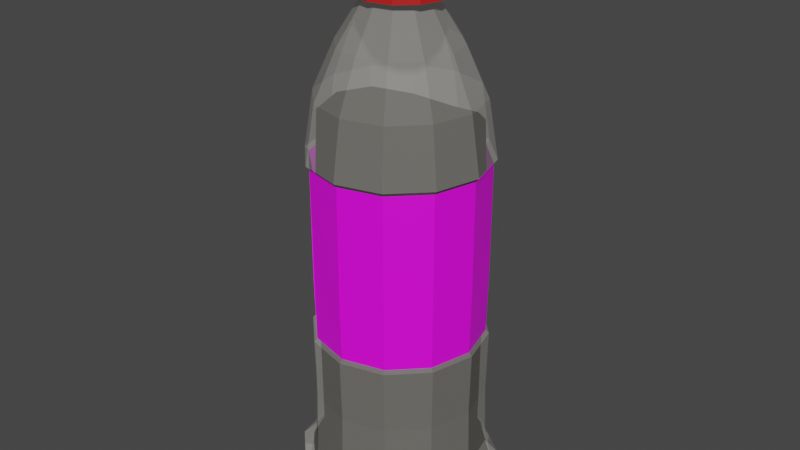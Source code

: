 # Source: garrafa.blend  (saved by Blender 2.92.15; exported with 4.5.12 LTS)
import bpy
from mathutils import Matrix  # noqa: F401  (used for matrix-valued properties, if any)

bpy.ops.wm.read_factory_settings(use_empty=True)
scene = bpy.context.scene
scene.name = 'Scene'

# ---- collections
col_collection = bpy.data.collections.new('Collection'); scene.collection.children.link(col_collection)

# ---- images (referenced by path relative to the original .blend; pixels are not part of the script)
import os
ASSET_DIR = os.environ.get("B2B_ASSET_DIR", "")  # directory of the original .blend (textures are referenced by path, not embedded)
HERE = os.path.dirname(os.path.abspath(__file__))  # packed textures are extracted next to this script under _unpacked/

def load_image(name, relpath, width, height, colorspace="sRGB"):
    """Load a texture the original file referenced (path relative to the .blend, or extracted next to this script)."""
    p = next((c for c in (os.path.join(HERE, relpath), os.path.join(ASSET_DIR, relpath)) if relpath and os.path.exists(c)), "")
    if p:
        img = bpy.data.images.load(p, check_existing=True)
        img.name = name
    else:  # same state as the original file: an image datablock whose file is absent (Cycles renders it pink)
        img = bpy.data.images.new(name, width, height)
        img.source = "FILE"
        img.filepath = "//" + (relpath or name)
    img.colorspace_settings.name = colorspace
    return img
img_rotulopadrao_png = load_image('RotuloPadrao.png', 'RotuloPadrao.png', 1024, 1024, 'sRGB')

# ---- materials (node trees are filled in below, after node groups)
mat_vidro = bpy.data.materials.new('vidro')
mat_vidro.surface_render_method = 'BLENDED'
mat_vidro.blend_method = 'BLEND'
mat_coquinha = bpy.data.materials.new('coquinha')
mat_coquinha.use_transparent_shadow = False
mat_tampa1 = bpy.data.materials.new('tampa1')
mat_tampa1.use_transparent_shadow = False
mat_rotulo1 = bpy.data.materials.new('rotulo1')
mat_rotulo1.use_transparent_shadow = False

# ---- material node trees
mat_vidro.use_nodes = True; mat_vidro.node_tree.nodes.clear()
_N = mat_vidro.node_tree.nodes; _L = mat_vidro.node_tree.links
n0 = _N.new('ShaderNodeBsdfPrincipled'); n0.name = 'Principled BSDF'; n0.location = (76, 457)
n0.distribution = 'GGX'
n0.subsurface_method = 'BURLEY'
n0.inputs[0].default_value = (1.0, 0.9691, 0.8798, 1.0)
n0.inputs[2].default_value = 0.4818
n0.inputs[3].default_value = 1.45
n0.inputs[13].default_value = 0.5409
n0.inputs[27].default_value = (0.0, 0.0, 0.0, 1.0)
n0.inputs[28].default_value = 1.0
n1 = _N.new('ShaderNodeOutputMaterial'); n1.name = 'Material Output'; n1.location = (616, 464)
n2 = _N.new('ShaderNodeBsdfTransparent'); n2.name = 'BSDF - Transparente'; n2.location = (176, 562)
n2.inputs[0].default_value = (0.9806, 0.9806, 0.9806, 1.0)
n3 = _N.new('ShaderNodeMixShader'); n3.name = 'Mistura de sombreador'; n3.location = (396, 536)
n3.inputs[0].default_value = 0.8485
_L.new(n0.outputs[0], n3.inputs[1])
_L.new(n3.outputs[0], n1.inputs[0])
_L.new(n2.outputs[0], n3.inputs[2])
n1.is_active_output = True
mat_coquinha.use_nodes = True; mat_coquinha.node_tree.nodes.clear()
_N = mat_coquinha.node_tree.nodes; _L = mat_coquinha.node_tree.links
n0 = _N.new('ShaderNodeOutputMaterial'); n0.name = 'Material Output'; n0.location = (315, 600)
n1 = _N.new('ShaderNodeBsdfPrincipled'); n1.name = 'Principled BSDF'; n1.location = (25, 600)
n1.distribution = 'GGX'
n1.subsurface_method = 'BURLEY'
n1.inputs[0].default_value = (0.0, 0.0, 0.0, 1.0)
n1.inputs[2].default_value = 0.3818
n1.inputs[3].default_value = 1.45
n1.inputs[13].default_value = 0.0
n1.inputs[27].default_value = (0.0, 0.0, 0.0, 1.0)
n1.inputs[28].default_value = 1.0
_L.new(n1.outputs[0], n0.inputs[0])
n0.is_active_output = True
mat_tampa1.use_nodes = True; mat_tampa1.node_tree.nodes.clear()
_N = mat_tampa1.node_tree.nodes; _L = mat_tampa1.node_tree.links
n0 = _N.new('ShaderNodeBsdfPrincipled'); n0.name = 'Principled BSDF'; n0.location = (76, 511)
n0.distribution = 'GGX'
n0.subsurface_method = 'BURLEY'
n0.inputs[0].default_value = (0.5395, 0.01209, 0.01088, 1.0)
n0.inputs[3].default_value = 1.45
n0.inputs[27].default_value = (0.0, 0.0, 0.0, 1.0)
n0.inputs[28].default_value = 1.0
n1 = _N.new('ShaderNodeOutputMaterial'); n1.name = 'Material Output'; n1.location = (366, 511)
_L.new(n0.outputs[0], n1.inputs[0])
n1.is_active_output = True
mat_rotulo1.use_nodes = True; mat_rotulo1.node_tree.nodes.clear()
_N = mat_rotulo1.node_tree.nodes; _L = mat_rotulo1.node_tree.links
n0 = _N.new('ShaderNodeBsdfPrincipled'); n0.name = 'Principled BSDF'; n0.location = (78, 534)
n0.distribution = 'GGX'
n0.subsurface_method = 'BURLEY'
n0.inputs[3].default_value = 1.45
n0.inputs[27].default_value = (0.0, 0.0, 0.0, 1.0)
n0.inputs[28].default_value = 1.0
n1 = _N.new('ShaderNodeOutputMaterial'); n1.name = 'Material Output'; n1.location = (436, 488)
n2 = _N.new('ShaderNodeTexImage'); n2.name = 'Textura de imagem'; n2.location = (-269, 448)
n2.image = img_rotulopadrao_png
_L.new(n0.outputs[0], n1.inputs[0])
_L.new(n2.outputs[0], n0.inputs[0])
n1.is_active_output = True

# ---- world
world_world = bpy.data.worlds.new('World'); scene.world = world_world
world_world.use_nodes = True; world_world.node_tree.nodes.clear()
_N = world_world.node_tree.nodes; _L = world_world.node_tree.links
n0 = _N.new('ShaderNodeOutputWorld'); n0.name = 'World Output'; n0.location = (300, 300)
n1 = _N.new('ShaderNodeBackground'); n1.name = 'Background'; n1.location = (10, 300)
n1.inputs[0].default_value = (0.05088, 0.05088, 0.05088, 1.0)
_L.new(n1.outputs[0], n0.inputs[0])
n0.is_active_output = True
world_world.color = (0.05088, 0.05088, 0.05088)
world_world.use_sun_shadow = False
world_world.sun_shadow_jitter_overblur = 0.0

# ---- meshes
me_cilindro = bpy.data.meshes.new('Cilindro')
me_cilindro.from_pydata([(1.367e-09, 1.913e-08, 1.863), (9.943e-09, -1.589e-08, 2.255), (1.367e-09, 1.149, 1.863), (0.5687, 0.9851, 1.67), (0.9951, 0.5745, 1.863), (1.137, -3.248e-08, 1.67), (0.9951, -0.5745, 1.863), (0.5687, -0.9851, 1.67), (1.749e-07, -1.149, 1.863), (-0.5687, -0.9851, 1.67), (-0.9951, -0.5745, 1.863), (-1.137, -5.116e-07, 1.67), (-0.9951, 0.5745, 1.863), (-0.5687, 0.9851, 1.67), (4.875e-10, 0.9691, 2.929), (0.0, 1.0, 5.723), (-1.596e-09, 0.8953, 6.367), (-1.527e-09, 0.3513, 7.391), (0.1757, 0.3043, 7.391), (0.4476, 0.7753, 6.367), (0.4809, 0.833, 5.679), (0.4845, 0.8392, 2.929), (0.3043, 0.1757, 7.391), (0.7753, 0.4476, 6.367), (0.833, 0.4809, 5.679), (0.8392, 0.4845, 2.929), (0.3513, -9.981e-08, 7.391), (0.8953, -5.398e-08, 6.367), (0.9618, -4.748e-08, 5.679), (0.9691, -4.825e-08, 2.929), (0.3043, -0.1757, 7.391), (0.7753, -0.4476, 6.367), (0.833, -0.4809, 5.679), (0.8392, -0.4845, 2.929), (0.1757, -0.3043, 7.391), (0.4476, -0.7753, 6.367), (0.4809, -0.833, 5.679), (0.4845, -0.8392, 2.929), (5.152e-08, -0.3513, 7.391), (1.336e-07, -0.8953, 6.367), (1.445e-07, -0.9618, 5.679), (1.468e-07, -0.9691, 2.929), (-0.1757, -0.3043, 7.391), (-0.4476, -0.7753, 6.367), (-0.4809, -0.833, 5.679), (-0.4845, -0.8392, 2.929), (-0.3043, -0.1757, 7.391), (-0.7753, -0.4476, 6.367), (-0.833, -0.4809, 5.679), (-0.8392, -0.4845, 2.929), (-0.3513, -2.478e-07, 7.391), (-0.8953, -4.311e-07, 6.367), (-0.9618, -4.526e-07, 5.679), (-0.9691, -4.564e-07, 2.929), (-0.3043, 0.1757, 7.391), (-0.7753, 0.4476, 6.367), (-0.833, 0.4809, 5.679), (-0.8392, 0.4845, 2.929), (-0.1757, 0.3043, 7.391), (-0.4476, 0.7753, 6.367), (-0.4809, 0.833, 5.679), (-0.4845, 0.8392, 2.929), (-8.489e-10, 0.6576, 6.904), (0.3288, 0.5695, 6.904), (0.5695, 0.3288, 6.904), (0.6576, -6.619e-08, 6.904), (0.5695, -0.3288, 6.904), (0.3288, -0.5695, 6.904), (9.845e-08, -0.6576, 6.904), (-0.3288, -0.5695, 6.904), (-0.5695, -0.3288, 6.904), (-0.6576, -3.432e-07, 6.904), (-0.5695, 0.3288, 6.904), (-0.3288, 0.5695, 6.904), (0.4961, 0.8593, 2.2), (0.8593, 0.4961, 2.2), (0.9922, -4.525e-08, 2.2), (0.8593, -0.4961, 2.2), (0.4961, -0.8593, 2.2), (1.497e-07, -0.9922, 2.2), (-0.4961, -0.8593, 2.2), (-0.8593, -0.4961, 2.2), (-0.9922, -4.632e-07, 2.2), (-0.8593, 0.4961, 2.2), (-0.4961, 0.8593, 2.2), (-1.344e-10, 0.9922, 2.2), (0.5739, 0.9941, 1.828), (0.9941, 0.5739, 2.038), (1.148, -3.089e-08, 1.828), (0.9941, -0.5739, 2.038), (0.5739, -0.9941, 1.828), (1.758e-07, -1.148, 2.038), (-0.5739, -0.9941, 1.828), (-0.9941, -0.5739, 2.038), (-1.148, -5.144e-07, 1.828), (-0.9941, 0.5739, 2.038), (-0.5739, 0.9941, 1.828), (2.449e-09, 1.148, 2.038), (-1.61e-09, 0.9853, 3.655), (0.4738, 0.8207, 3.691), (0.8207, 0.4738, 3.691), (0.9477, -4.812e-08, 3.691), (0.8207, -0.4738, 3.691), (0.4738, -0.8207, 3.691), (1.409e-07, -0.9477, 3.691), (-0.4738, -0.8207, 3.691), (-0.8207, -0.4738, 3.691), (-0.9477, -4.473e-07, 3.691), (-0.8207, 0.4738, 3.691), (-0.4738, 0.8207, 3.691), (-0.5, 0.866, 5.723), (-6.972e-10, 0.9618, 5.679), (-0.866, 0.5, 5.723), (-1.0, -4.649e-07, 5.723), (-0.866, -0.5, 5.723), (-0.5, -0.866, 5.723), (1.51e-07, -1.0, 5.723), (0.5, -0.866, 5.723), (0.866, -0.5, 5.723), (1.0, -4.371e-08, 5.723), (0.866, 0.5, 5.723), (0.5, 0.866, 5.723), (-2.246e-09, 0.9477, 3.691), (0.4927, 0.8533, 3.655), (0.8533, 0.4927, 3.655), (0.9853, -4.438e-08, 3.655), (0.8533, -0.4927, 3.655), (0.4927, -0.8533, 3.655), (1.472e-07, -0.9853, 3.655), (-0.4927, -0.8533, 3.655), (-0.8533, -0.4927, 3.655), (-0.9853, -4.594e-07, 3.655), (-0.8533, 0.4927, 3.655), (-0.4927, 0.8533, 3.655), (0.4444, 0.7698, 2.255), (9.943e-09, 0.8888, 2.255), (0.7698, 0.4444, 2.255), (0.8888, -5.474e-08, 2.255), (0.7698, -0.4444, 2.255), (0.4444, -0.7698, 2.255), (1.442e-07, -0.8888, 2.255), (-0.4444, -0.7698, 2.255), (-0.7698, -0.4444, 2.255), (-0.8888, -4.291e-07, 2.255), (-0.7698, 0.4444, 2.255), (-0.4444, 0.7698, 2.255)], [], [(0, 2, 3), (1, 134, 135), (0, 3, 4), (1, 136, 134), (0, 4, 5), (1, 137, 136), (0, 5, 6), (1, 138, 137), (0, 6, 7), (1, 139, 138), (0, 7, 8), (1, 140, 139), (0, 8, 9), (1, 141, 140), (0, 9, 10), (1, 142, 141), (0, 10, 11), (1, 143, 142), (0, 11, 12), (1, 144, 143), (0, 12, 13), (1, 145, 144), (0, 13, 2), (1, 135, 145), (84, 61, 14, 85), (110, 59, 16, 15), (73, 58, 17, 62), (83, 57, 61, 84), (112, 55, 59, 110), (72, 54, 58, 73), (82, 53, 57, 83), (113, 51, 55, 112), (71, 50, 54, 72), (81, 49, 53, 82), (114, 47, 51, 113), (70, 46, 50, 71), (80, 45, 49, 81), (115, 43, 47, 114), (69, 42, 46, 70), (79, 41, 45, 80), (116, 39, 43, 115), (68, 38, 42, 69), (78, 37, 41, 79), (117, 35, 39, 116), (67, 34, 38, 68), (77, 33, 37, 78), (118, 31, 35, 117), (66, 30, 34, 67), (76, 29, 33, 77), (119, 27, 31, 118), (65, 26, 30, 66), (75, 25, 29, 76), (120, 23, 27, 119), (64, 22, 26, 65), (74, 21, 25, 75), (121, 19, 23, 120), (63, 18, 22, 64), (85, 14, 21, 74), (15, 16, 19, 121), (62, 17, 18, 63), (16, 62, 63, 19), (19, 63, 64, 23), (23, 64, 65, 27), (27, 65, 66, 31), (31, 66, 67, 35), (35, 67, 68, 39), (39, 68, 69, 43), (43, 69, 70, 47), (47, 70, 71, 51), (51, 71, 72, 55), (55, 72, 73, 59), (59, 73, 62, 16), (97, 85, 74, 86), (86, 74, 75, 87), (87, 75, 76, 88), (88, 76, 77, 89), (89, 77, 78, 90), (90, 78, 79, 91), (91, 79, 80, 92), (92, 80, 81, 93), (93, 81, 82, 94), (94, 82, 83, 95), (95, 83, 84, 96), (96, 84, 85, 97), (13, 96, 97, 2), (12, 95, 96, 13), (11, 94, 95, 12), (10, 93, 94, 11), (9, 92, 93, 10), (8, 91, 92, 9), (7, 90, 91, 8), (6, 89, 90, 7), (5, 88, 89, 6), (4, 87, 88, 5), (3, 86, 87, 4), (2, 97, 86, 3), (14, 98, 123, 21), (21, 123, 124, 25), (25, 124, 125, 29), (29, 125, 126, 33), (33, 126, 127, 37), (37, 127, 128, 41), (41, 128, 129, 45), (45, 129, 130, 49), (49, 130, 131, 53), (53, 131, 132, 57), (57, 132, 133, 61), (61, 133, 98, 14), (111, 60, 110, 15), (60, 56, 112, 110), (56, 52, 113, 112), (52, 48, 114, 113), (48, 44, 115, 114), (44, 40, 116, 115), (40, 36, 117, 116), (36, 32, 118, 117), (32, 28, 119, 118), (28, 24, 120, 119), (24, 20, 121, 120), (20, 111, 15, 121), (122, 99, 123, 98), (99, 100, 124, 123), (100, 101, 125, 124), (101, 102, 126, 125), (102, 103, 127, 126), (103, 104, 128, 127), (104, 105, 129, 128), (105, 106, 130, 129), (106, 107, 131, 130), (107, 108, 132, 131), (108, 109, 133, 132), (109, 122, 98, 133)])
_uv = me_cilindro.uv_layers.new(name='Mapa UV')
_uv.uv.foreach_set('vector', [0.4007, 0.4006, 0.4007, 0.4006, 0.4007, 0.4006, 0.9006, 0.09938, 0.9272, 0.1987, 0.874, 0.1987, 0.4007, 0.4006, 0.4007, 0.4006, 0.4007, 0.4006, 0.9006, 0.09938, 0.9733, 0.1721, 0.9272, 0.1987, 0.4007, 0.4006, 0.4007, 0.4006, 0.4007, 0.4006, 0.9006, 0.09938, 0.9999, 0.126, 0.9733, 0.1721, 0.4007, 0.4006, 0.4007, 0.4006, 0.4007, 0.4006, 0.9006, 0.09938, 0.9999, 0.07278, 0.9999, 0.126, 0.4007, 0.4006, 0.4007, 0.4006, 0.4007, 0.4006, 0.9006, 0.09938, 0.9733, 0.0267, 0.9999, 0.07278, 0.4007, 0.4006, 0.4007, 0.4006, 0.4007, 0.4006, 0.9006, 0.09938, 0.9272, 9.998e-05, 0.9733, 0.0267, 0.4007, 0.4006, 0.4007, 0.4006, 0.4007, 0.4006, 0.9006, 0.09938, 0.874, 9.997e-05, 0.9272, 9.998e-05, 0.4007, 0.4006, 0.4007, 0.4006, 0.4007, 0.4006, 0.9006, 0.09938, 0.8279, 0.0267, 0.874, 9.997e-05, 0.4007, 0.4006, 0.4007, 0.4006, 0.4007, 0.4006, 0.9006, 0.09938, 0.8013, 0.07278, 0.8279, 0.0267, 0.4007, 0.4006, 0.4007, 0.4006, 0.4007, 0.4006, 0.9006, 0.09938, 0.8013, 0.126, 0.8013, 0.07278, 0.4007, 0.4006, 0.4007, 0.4006, 0.4007, 0.4006, 0.9006, 0.09938, 0.8279, 0.1721, 0.8013, 0.126, 0.4007, 0.4006, 0.4007, 0.4006, 0.4007, 0.4006, 0.9006, 0.09938, 0.874, 0.1987, 0.8279, 0.1721, 0.4007, 0.4006, 0.4007, 0.4006, 0.4007, 0.4006, 0.4007, 0.4006, 0.4008, 0.4007, 0.401, 0.4009, 0.4008, 0.401, 0.4008, 0.4008, 0.4016, 0.4013, 0.3911, 0.3921, 0.3965, 0.3886, 0.4011, 0.4017, 0.4007, 0.4006, 0.4007, 0.4006, 0.4007, 0.4006, 0.4007, 0.4006, 0.4009, 0.4006, 0.4011, 0.4007, 0.401, 0.4009, 0.4008, 0.4007, 0.4018, 0.4008, 0.3881, 0.3979, 0.3911, 0.3921, 0.4016, 0.4013, 0.4007, 0.4006, 0.4007, 0.4006, 0.4007, 0.4006, 0.4007, 0.4006, 0.4009, 0.4005, 0.4011, 0.4004, 0.4011, 0.4007, 0.4009, 0.4006, 0.4018, 0.4002, 0.3884, 0.4045, 0.3881, 0.3979, 0.4018, 0.4008, 0.4007, 0.4006, 0.4007, 0.4006, 0.4007, 0.4006, 0.4007, 0.4006, 0.4008, 0.4004, 0.401, 0.4003, 0.4011, 0.4004, 0.4009, 0.4005, 0.4014, 0.3997, 0.392, 0.4101, 0.3884, 0.4045, 0.4018, 0.4002, 0.4007, 0.4006, 0.4007, 0.4006, 0.4007, 0.4006, 0.4007, 0.4006, 0.4007, 0.4004, 0.4007, 0.4002, 0.401, 0.4003, 0.4008, 0.4004, 0.4009, 0.3994, 0.3979, 0.4131, 0.392, 0.4101, 0.4014, 0.3997, 0.4007, 0.4006, 0.4007, 0.4006, 0.4007, 0.4006, 0.4007, 0.4006, 0.4006, 0.4004, 0.4005, 0.4002, 0.4007, 0.4002, 0.4007, 0.4004, 0.4003, 0.3995, 0.4045, 0.4128, 0.3979, 0.4131, 0.4009, 0.3994, 0.4007, 0.4006, 0.4007, 0.4006, 0.4007, 0.4006, 0.4007, 0.4006, 0.4005, 0.4005, 0.4003, 0.4003, 0.4005, 0.4002, 0.4006, 0.4004, 0.3997, 0.3998, 0.4101, 0.4093, 0.4045, 0.4128, 0.4003, 0.3995, 0.4007, 0.4006, 0.4007, 0.4006, 0.4007, 0.4006, 0.4007, 0.4006, 0.4005, 0.4006, 0.4003, 0.4005, 0.4003, 0.4003, 0.4005, 0.4005, 0.3995, 0.4004, 0.4131, 0.4034, 0.4101, 0.4093, 0.3997, 0.3998, 0.4007, 0.4006, 0.4007, 0.4006, 0.4007, 0.4006, 0.4007, 0.4006, 0.4005, 0.4007, 0.4003, 0.4008, 0.4003, 0.4005, 0.4005, 0.4006, 0.3995, 0.401, 0.4128, 0.3967, 0.4131, 0.4034, 0.3995, 0.4004, 0.4007, 0.4006, 0.4007, 0.4006, 0.4007, 0.4006, 0.4007, 0.4006, 0.4006, 0.4008, 0.4004, 0.4009, 0.4003, 0.4008, 0.4005, 0.4007, 0.3999, 0.4016, 0.4092, 0.3912, 0.4128, 0.3967, 0.3995, 0.401, 0.4007, 0.4006, 0.4007, 0.4006, 0.4007, 0.4006, 0.4007, 0.4006, 0.4007, 0.4008, 0.4006, 0.401, 0.4004, 0.4009, 0.4006, 0.4008, 0.4005, 0.4019, 0.4032, 0.3882, 0.4092, 0.3912, 0.3999, 0.4016, 0.4007, 0.4006, 0.4007, 0.4006, 0.4007, 0.4006, 0.4007, 0.4006, 0.4008, 0.4008, 0.4008, 0.401, 0.4006, 0.401, 0.4007, 0.4008, 0.4011, 0.4017, 0.3965, 0.3886, 0.4032, 0.3882, 0.4005, 0.4019, 0.4008, 0.401, 0.4011, 0.4017, 0.4005, 0.4019, 0.4006, 0.401, 0.4006, 0.401, 0.4005, 0.4019, 0.3999, 0.4016, 0.4004, 0.4009, 0.4004, 0.4009, 0.3999, 0.4016, 0.3995, 0.401, 0.4003, 0.4008, 0.4003, 0.4008, 0.3995, 0.401, 0.3995, 0.4004, 0.4003, 0.4005, 0.4003, 0.4005, 0.3995, 0.4004, 0.3997, 0.3998, 0.4003, 0.4003, 0.4003, 0.4003, 0.3997, 0.3998, 0.4003, 0.3995, 0.4005, 0.4002, 0.4005, 0.4002, 0.4003, 0.3995, 0.4009, 0.3994, 0.4007, 0.4002, 0.4007, 0.4002, 0.4009, 0.3994, 0.4014, 0.3997, 0.401, 0.4003, 0.401, 0.4003, 0.4014, 0.3997, 0.4018, 0.4002, 0.4011, 0.4004, 0.4011, 0.4004, 0.4018, 0.4002, 0.4018, 0.4008, 0.4011, 0.4007, 0.4011, 0.4007, 0.4018, 0.4008, 0.4016, 0.4013, 0.401, 0.4009, 0.401, 0.4009, 0.4016, 0.4013, 0.4011, 0.4017, 0.4008, 0.401, 0.4007, 0.4006, 0.4007, 0.4006, 0.4007, 0.4006, 0.4007, 0.4006, 0.4007, 0.4006, 0.4007, 0.4006, 0.4007, 0.4006, 0.4007, 0.4006, 0.4007, 0.4006, 0.4007, 0.4006, 0.4007, 0.4006, 0.4007, 0.4006, 0.4007, 0.4006, 0.4007, 0.4006, 0.4007, 0.4006, 0.4007, 0.4006, 0.4007, 0.4006, 0.4007, 0.4006, 0.4007, 0.4006, 0.4007, 0.4006, 0.4007, 0.4006, 0.4007, 0.4006, 0.4007, 0.4006, 0.4007, 0.4006, 0.4007, 0.4006, 0.4007, 0.4006, 0.4007, 0.4006, 0.4007, 0.4006, 0.4007, 0.4006, 0.4007, 0.4006, 0.4007, 0.4006, 0.4007, 0.4006, 0.4007, 0.4006, 0.4007, 0.4006, 0.4007, 0.4006, 0.4007, 0.4006, 0.4007, 0.4006, 0.4007, 0.4006, 0.4007, 0.4006, 0.4007, 0.4006, 0.4007, 0.4006, 0.4007, 0.4006, 0.4007, 0.4006, 0.4007, 0.4006, 0.4007, 0.4006, 0.4007, 0.4006, 0.4007, 0.4006, 0.4007, 0.4006, 0.4007, 0.4006, 0.4007, 0.4006, 0.4007, 0.4006, 0.4007, 0.4006, 0.4007, 0.4006, 0.4007, 0.4006, 0.4007, 0.4006, 0.4007, 0.4006, 0.4007, 0.4006, 0.4007, 0.4006, 0.4007, 0.4006, 0.4007, 0.4006, 0.4007, 0.4006, 0.4007, 0.4006, 0.4007, 0.4006, 0.4007, 0.4006, 0.4007, 0.4006, 0.4007, 0.4006, 0.4007, 0.4006, 0.4007, 0.4006, 0.4007, 0.4006, 0.4007, 0.4006, 0.4007, 0.4006, 0.4007, 0.4006, 0.4007, 0.4006, 0.4007, 0.4006, 0.4007, 0.4006, 0.4007, 0.4006, 0.4007, 0.4006, 0.4007, 0.4006, 0.4007, 0.4006, 0.4007, 0.4006, 0.4007, 0.4006, 0.4007, 0.4006, 0.4007, 0.4006, 0.4007, 0.4006, 0.4007, 0.4006, 0.4007, 0.4006, 0.4007, 0.4006, 0.4007, 0.4006, 0.4007, 0.4006, 0.4007, 0.4006, 0.4007, 0.4006, 0.4007, 0.4006, 0.4007, 0.4006, 0.4007, 0.4006, 0.4007, 0.4006, 0.4007, 0.4006, 0.4007, 0.4006, 0.4007, 0.4006, 0.4007, 0.4006, 0.4007, 0.4006, 0.4007, 0.4006, 0.4007, 0.4006, 0.4007, 0.4006, 0.4007, 0.4006, 0.4007, 0.4006, 0.4007, 0.4006, 0.4007, 0.4006, 0.4007, 0.4006, 0.4007, 0.4006, 0.4007, 0.4006, 0.4007, 0.4006, 0.4007, 0.4006, 0.4007, 0.4006, 0.4007, 0.4006, 0.4007, 0.4006, 0.4007, 0.4006, 0.4007, 0.4006, 0.4007, 0.4006, 0.4007, 0.4006, 0.4007, 0.4006, 0.4007, 0.4006, 0.4007, 0.4006, 0.4007, 0.4006, 0.4007, 0.4006, 0.4007, 0.4006, 0.4007, 0.4006, 0.4007, 0.4006, 0.4007, 0.4006, 0.4007, 0.4006, 0.4007, 0.4006, 0.4007, 0.4006, 0.4007, 0.4006, 0.4007, 0.4006, 0.4007, 0.4006, 0.4007, 0.4006, 0.4007, 0.4006, 0.4007, 0.4006, 0.4007, 0.4006, 0.4007, 0.4006, 0.4007, 0.4006, 0.4007, 0.4006, 0.4007, 0.4006, 0.4007, 0.4006, 0.4007, 0.4006, 0.4008, 0.4008, 0.4008, 0.4007, 0.4008, 0.4007, 0.4008, 0.4008, 0.4008, 0.4007, 0.4009, 0.4006, 0.4009, 0.4006, 0.4008, 0.4007, 0.4009, 0.4006, 0.4009, 0.4005, 0.4009, 0.4005, 0.4009, 0.4006, 0.4009, 0.4005, 0.4008, 0.4005, 0.4008, 0.4004, 0.4009, 0.4005, 0.4008, 0.4005, 0.4007, 0.4004, 0.4007, 0.4004, 0.4008, 0.4004, 0.4007, 0.4004, 0.4006, 0.4004, 0.4006, 0.4004, 0.4007, 0.4004, 0.4006, 0.4004, 0.4005, 0.4005, 0.4005, 0.4005, 0.4006, 0.4004, 0.4005, 0.4005, 0.4005, 0.4006, 0.4005, 0.4006, 0.4005, 0.4005, 0.4005, 0.4006, 0.4005, 0.4007, 0.4005, 0.4007, 0.4005, 0.4006, 0.4005, 0.4007, 0.4006, 0.4008, 0.4006, 0.4008, 0.4005, 0.4007, 0.4006, 0.4008, 0.4007, 0.4008, 0.4007, 0.4008, 0.4006, 0.4008, 0.4007, 0.4008, 0.4008, 0.4008, 0.4008, 0.4008, 0.4007, 0.4008, 0.4007, 0.4006, 0.4007, 0.4006, 0.4007, 0.4006, 0.4007, 0.4006, 0.4007, 0.4006, 0.4007, 0.4006, 0.4007, 0.4006, 0.4007, 0.4006, 0.4007, 0.4006, 0.4007, 0.4006, 0.4007, 0.4006, 0.4007, 0.4006, 0.4007, 0.4006, 0.4007, 0.4006, 0.4007, 0.4006, 0.4007, 0.4006, 0.4007, 0.4006, 0.4007, 0.4006, 0.4007, 0.4006, 0.4007, 0.4006, 0.4007, 0.4006, 0.4007, 0.4006, 0.4007, 0.4006, 0.4007, 0.4006, 0.4007, 0.4006, 0.4007, 0.4006, 0.4007, 0.4006, 0.4007, 0.4006, 0.4007, 0.4006, 0.4007, 0.4006, 0.4007, 0.4006, 0.4007, 0.4006, 0.4007, 0.4006, 0.4007, 0.4006, 0.4007, 0.4006, 0.4007, 0.4006, 0.4007, 0.4006, 0.4007, 0.4006, 0.4007, 0.4006, 0.4007, 0.4006, 0.4007, 0.4006, 0.4007, 0.4006, 0.4007, 0.4006, 0.4007, 0.4006, 0.4007, 0.4006, 0.4007, 0.4006, 0.4007, 0.4006, 0.4007, 0.4006])
me_cilindro.materials.append(mat_vidro)
me_cilindro.use_remesh_fix_poles = True
me_cilindro.use_remesh_preserve_attributes = False
me_cilindro.use_mirror_vertex_groups = False
me_cilindro.update()
me_cilindro_001 = bpy.data.meshes.new('Cilindro.001')
me_cilindro_001.from_pydata([(0.5179, 0.897, 2.255), (8.713e-09, 1.036, 2.255), (0.897, 0.5179, 2.255), (1.036, -4.327e-08, 2.255), (0.897, -0.5179, 2.255), (0.5179, -0.897, 2.255), (1.651e-07, -1.036, 2.255), (-0.5179, -0.897, 2.255), (-0.897, -0.5179, 2.255), (-1.036, -4.795e-07, 2.255), (-0.897, 0.5179, 2.255), (-0.5179, 0.897, 2.255), (-0.4679, 0.8057, 5.015), (2.793e-09, 0.8648, 6.192), (-0.008327, 0.9101, 3.695), (0.4443, 0.7889, 3.695), (0.4324, 0.7489, 6.259), (-0.8038, 0.4355, 5.02), (0.7757, 0.4575, 3.695), (0.7489, 0.4324, 6.356), (-0.9316, 0.002611, 5.015), (0.897, 0.004808, 3.695), (0.8648, -5.9e-08, 6.368), (-0.8073, -0.4611, 5.015), (0.7757, -0.4479, 3.695), (0.7489, -0.4324, 6.356), (-0.4679, -0.8005, 5.015), (0.4443, -0.7792, 3.695), (0.4324, -0.7489, 6.259), (-0.004187, -0.9248, 5.015), (-0.008327, -0.9005, 3.695), (1.334e-07, -0.8648, 6.192), (0.4595, -0.8005, 5.015), (-0.461, -0.7792, 3.695), (-0.4324, -0.7489, 6.259), (0.7989, -0.4611, 5.015), (-0.7924, -0.4479, 3.695), (-0.7489, -0.4324, 6.356), (0.9232, 0.002612, 5.015), (-0.9137, 0.004807, 3.695), (-0.8648, -4.233e-07, 6.389), (0.7989, 0.4663, 5.015), (-0.786, 0.4009, 3.705), (-0.7489, 0.4324, 6.356), (0.4595, 0.8057, 5.015), (-0.461, 0.7889, 3.695), (-0.4324, 0.7489, 6.259), (-0.004187, 0.93, 5.015), (-0.004164, 0.8995, 2.5), (0.4444, 0.7793, 2.5), (0.7727, 0.451, 2.5), (0.8929, 0.002404, 2.5), (0.7727, -0.4461, 2.5), (0.4444, -0.7745, 2.5), (-0.004163, -0.8947, 2.5), (-0.4527, -0.7745, 2.5), (-0.7811, -0.4461, 2.5), (-0.9013, 0.002403, 2.5), (-0.7779, 0.4227, 2.505), (-0.4527, 0.7793, 2.5)], [], [(59, 48, 14, 45), (12, 47, 13, 46), (39, 42, 17, 20), (58, 59, 45, 42), (17, 12, 46, 43), (13, 16, 28, 31), (57, 58, 42, 39), (20, 17, 43, 40), (14, 15, 44, 47), (56, 57, 39, 36), (23, 20, 40, 37), (15, 18, 41, 44), (55, 56, 36, 33), (26, 23, 37, 34), (18, 21, 38, 41), (54, 55, 33, 30), (29, 26, 34, 31), (21, 24, 35, 38), (53, 54, 30, 27), (32, 29, 31, 28), (24, 27, 32, 35), (52, 53, 27, 24), (35, 32, 28, 25), (27, 30, 29, 32), (51, 52, 24, 21), (38, 35, 25, 22), (30, 33, 26, 29), (50, 51, 21, 18), (41, 38, 22, 19), (33, 36, 23, 26), (49, 50, 18, 15), (44, 41, 19, 16), (36, 39, 20, 23), (48, 49, 15, 14), (47, 44, 16, 13), (42, 45, 12, 17), (45, 14, 47, 12), (31, 34, 46, 13), (28, 16, 19, 25), (46, 34, 37, 43), (43, 37, 40), (25, 19, 22), (1, 0, 49, 48), (0, 2, 50, 49), (2, 3, 51, 50), (3, 4, 52, 51), (4, 5, 53, 52), (5, 6, 54, 53), (6, 7, 55, 54), (7, 8, 56, 55), (8, 9, 57, 56), (9, 10, 58, 57), (10, 11, 59, 58), (11, 1, 48, 59)])
_uv = me_cilindro_001.uv_layers.new(name='Mapa UV')
_uv.uv.foreach_set('vector', [0.13, 0.4578, 0.25, 0.49, 0.25, 0.49, 0.13, 0.4578, 0.13, 0.4578, 0.25, 0.49, 0.25, 0.49, 0.13, 0.4578, 0.01, 0.25, 0.04215, 0.37, 0.04215, 0.37, 0.01, 0.25, 0.04215, 0.37, 0.13, 0.4578, 0.13, 0.4578, 0.04215, 0.37, 0.04215, 0.37, 0.13, 0.4578, 0.13, 0.4578, 0.04215, 0.37, 0.25, 0.49, 0.37, 0.4578, 0.37, 0.04215, 0.25, 0.01, 0.01, 0.25, 0.04215, 0.37, 0.04215, 0.37, 0.01, 0.25, 0.01, 0.25, 0.04215, 0.37, 0.04215, 0.37, 0.01, 0.25, 0.25, 0.49, 0.37, 0.4578, 0.37, 0.4578, 0.25, 0.49, 0.04215, 0.13, 0.01, 0.25, 0.01, 0.25, 0.04215, 0.13, 0.04215, 0.13, 0.01, 0.25, 0.01, 0.25, 0.04215, 0.13, 0.37, 0.4578, 0.4578, 0.37, 0.4578, 0.37, 0.37, 0.4578, 0.13, 0.04215, 0.04215, 0.13, 0.04215, 0.13, 0.13, 0.04215, 0.13, 0.04215, 0.04215, 0.13, 0.04215, 0.13, 0.13, 0.04215, 0.4578, 0.37, 0.49, 0.25, 0.49, 0.25, 0.4578, 0.37, 0.25, 0.01, 0.13, 0.04215, 0.13, 0.04215, 0.25, 0.01, 0.25, 0.01, 0.13, 0.04215, 0.13, 0.04215, 0.25, 0.01, 0.49, 0.25, 0.4578, 0.13, 0.4578, 0.13, 0.49, 0.25, 0.37, 0.04215, 0.25, 0.01, 0.25, 0.01, 0.37, 0.04215, 0.37, 0.04215, 0.25, 0.01, 0.25, 0.01, 0.37, 0.04215, 0.4578, 0.13, 0.37, 0.04215, 0.37, 0.04215, 0.4578, 0.13, 0.4578, 0.13, 0.37, 0.04215, 0.37, 0.04215, 0.4578, 0.13, 0.4578, 0.13, 0.37, 0.04215, 0.37, 0.04215, 0.4578, 0.13, 0.37, 0.04215, 0.25, 0.01, 0.25, 0.01, 0.37, 0.04215, 0.49, 0.25, 0.4578, 0.13, 0.4578, 0.13, 0.49, 0.25, 0.49, 0.25, 0.4578, 0.13, 0.4578, 0.13, 0.49, 0.25, 0.25, 0.01, 0.13, 0.04215, 0.13, 0.04215, 0.25, 0.01, 0.4578, 0.37, 0.49, 0.25, 0.49, 0.25, 0.4578, 0.37, 0.4578, 0.37, 0.49, 0.25, 0.49, 0.25, 0.4578, 0.37, 0.13, 0.04215, 0.04215, 0.13, 0.04215, 0.13, 0.13, 0.04215, 0.37, 0.4578, 0.4578, 0.37, 0.4578, 0.37, 0.37, 0.4578, 0.37, 0.4578, 0.4578, 0.37, 0.4578, 0.37, 0.37, 0.4578, 0.04215, 0.13, 0.01, 0.25, 0.01, 0.25, 0.04215, 0.13, 0.25, 0.49, 0.37, 0.4578, 0.37, 0.4578, 0.25, 0.49, 0.25, 0.49, 0.37, 0.4578, 0.37, 0.4578, 0.25, 0.49, 0.04215, 0.37, 0.13, 0.4578, 0.13, 0.4578, 0.04215, 0.37, 0.13, 0.4578, 0.25, 0.49, 0.25, 0.49, 0.13, 0.4578, 0.25, 0.01, 0.13, 0.04215, 0.13, 0.4578, 0.25, 0.49, 0.37, 0.04215, 0.37, 0.4578, 0.4578, 0.37, 0.4578, 0.13, 0.13, 0.4578, 0.13, 0.04215, 0.04215, 0.13, 0.04215, 0.37, 0.04215, 0.37, 0.04215, 0.13, 0.01, 0.25, 0.4578, 0.13, 0.4578, 0.37, 0.49, 0.25, 0.25, 0.49, 0.37, 0.4578, 0.37, 0.4578, 0.25, 0.49, 0.37, 0.4578, 0.4578, 0.37, 0.4578, 0.37, 0.37, 0.4578, 0.4578, 0.37, 0.49, 0.25, 0.49, 0.25, 0.4578, 0.37, 0.49, 0.25, 0.4578, 0.13, 0.4578, 0.13, 0.49, 0.25, 0.4578, 0.13, 0.37, 0.04215, 0.37, 0.04215, 0.4578, 0.13, 0.37, 0.04215, 0.25, 0.01, 0.25, 0.01, 0.37, 0.04215, 0.25, 0.01, 0.13, 0.04215, 0.13, 0.04215, 0.25, 0.01, 0.13, 0.04215, 0.04215, 0.13, 0.04215, 0.13, 0.13, 0.04215, 0.04215, 0.13, 0.01, 0.25, 0.01, 0.25, 0.04215, 0.13, 0.01, 0.25, 0.04215, 0.37, 0.04215, 0.37, 0.01, 0.25, 0.04215, 0.37, 0.13, 0.4578, 0.13, 0.4578, 0.04215, 0.37, 0.13, 0.4578, 0.25, 0.49, 0.25, 0.49, 0.13, 0.4578])
me_cilindro_001.materials.append(mat_coquinha)
me_cilindro_001.use_remesh_fix_poles = True
me_cilindro_001.use_remesh_preserve_attributes = False
me_cilindro_001.use_mirror_vertex_groups = False
me_cilindro_001.update()
me_cilindro_002 = bpy.data.meshes.new('Cilindro.002')
me_cilindro_002.from_pydata([(-1.527e-09, 0.3513, 8.112), (0.1757, 0.3043, 8.112), (0.3043, 0.1757, 8.112), (0.3513, -9.981e-08, 8.112), (0.3043, -0.1757, 8.112), (0.1757, -0.3043, 8.112), (5.152e-08, -0.3513, 8.112), (-0.1757, -0.3043, 8.112), (-0.3043, -0.1757, 8.112), (-0.3513, -2.478e-07, 8.112), (-0.3043, 0.1757, 8.112), (-0.1757, 0.3043, 8.112), (-9.975e-10, 0.4817, 7.391), (0.2577, 0.4172, 7.391), (0.4463, 0.2409, 7.391), (0.5153, -8.524e-08, 7.391), (0.4463, -0.2409, 7.391), (0.2577, -0.4172, 7.391), (7.681e-08, -0.4817, 7.391), (-0.2577, -0.4172, 7.391), (-0.4463, -0.2409, 7.391), (-0.5153, -2.881e-07, 7.391), (-0.4463, 0.2409, 7.391), (-0.2577, 0.4172, 7.391), (0.2465, 0.4172, 7.96), (-2.078e-10, 0.4817, 7.96), (0.427, 0.2409, 7.96), (0.493, -8.524e-08, 7.96), (0.2465, -0.4172, 7.96), (0.427, -0.2409, 7.96), (7.424e-08, -0.4817, 7.96), (-0.2465, -0.4172, 7.96), (-0.427, -0.2409, 7.96), (-0.493, -2.881e-07, 7.96), (-0.427, 0.2409, 7.96), (-0.2465, 0.4172, 7.96)], [], [(12, 25, 24, 13), (13, 24, 26, 14), (14, 26, 27, 15), (16, 29, 28, 17), (17, 28, 30, 18), (18, 30, 31, 19), (19, 31, 32, 20), (20, 32, 33, 21), (21, 33, 34, 22), (22, 34, 35, 23), (23, 35, 25, 12), (15, 27, 29, 16), (1, 0, 11, 10, 9, 8, 7, 6, 5, 4, 3, 2), (0, 1, 24, 25), (1, 2, 26, 24), (2, 3, 27, 26), (4, 5, 28, 29), (5, 6, 30, 28), (6, 7, 31, 30), (7, 8, 32, 31), (8, 9, 33, 32), (9, 10, 34, 33), (10, 11, 35, 34), (11, 0, 25, 35), (3, 4, 29, 27), (23, 12, 13, 14, 15, 16, 17, 18, 19, 20, 21, 22)])
_uv = me_cilindro_002.uv_layers.new(name='Mapa UV')
_uv.uv.foreach_set('vector', [0.3965, 0.3886, 0.2927, 0.0004746, 0.5074, 9.997e-05, 0.4032, 0.3882, 0.4032, 0.3882, 0.5074, 9.997e-05, 0.6936, 0.1073, 0.4092, 0.3912, 0.4092, 0.3912, 0.6936, 0.1073, 0.8011, 0.2933, 0.4128, 0.3967, 0.4131, 0.4034, 0.8011, 0.5081, 0.6936, 0.6941, 0.4101, 0.4093, 0.4101, 0.4093, 0.6936, 0.6941, 0.5076, 0.8013, 0.4045, 0.4128, 0.4045, 0.4128, 0.5076, 0.8013, 0.293, 0.8011, 0.3979, 0.4131, 0.3979, 0.4131, 0.293, 0.8011, 0.1074, 0.6937, 0.392, 0.4101, 0.392, 0.4101, 0.1074, 0.6937, 0.000192, 0.508, 0.3884, 0.4045, 0.3884, 0.4045, 0.000192, 0.508, 9.997e-05, 0.2937, 0.3881, 0.3979, 0.3881, 0.3979, 9.997e-05, 0.2937, 0.1071, 0.1079, 0.3911, 0.3921, 0.3911, 0.3921, 0.1071, 0.1079, 0.2927, 0.0004746, 0.3965, 0.3886, 0.4128, 0.3967, 0.8011, 0.2933, 0.8011, 0.5081, 0.4131, 0.4034, 0.5074, 9.997e-05, 0.2927, 0.0004746, 0.1071, 0.1079, 9.997e-05, 0.2937, 0.000192, 0.508, 0.1074, 0.6937, 0.293, 0.8011, 0.5076, 0.8013, 0.6936, 0.6941, 0.8011, 0.5081, 0.8011, 0.2933, 0.6936, 0.1073, 0.2927, 0.0004746, 0.5074, 9.997e-05, 0.5074, 9.997e-05, 0.2927, 0.0004746, 0.5074, 9.997e-05, 0.6936, 0.1073, 0.6936, 0.1073, 0.5074, 9.997e-05, 0.6936, 0.1073, 0.8011, 0.2933, 0.8011, 0.2933, 0.6936, 0.1073, 0.8011, 0.5081, 0.6936, 0.6941, 0.6936, 0.6941, 0.8011, 0.5081, 0.6936, 0.6941, 0.5076, 0.8013, 0.5076, 0.8013, 0.6936, 0.6941, 0.5076, 0.8013, 0.293, 0.8011, 0.293, 0.8011, 0.5076, 0.8013, 0.293, 0.8011, 0.1074, 0.6937, 0.1074, 0.6937, 0.293, 0.8011, 0.1074, 0.6937, 0.000192, 0.508, 0.000192, 0.508, 0.1074, 0.6937, 0.000192, 0.508, 9.997e-05, 0.2937, 9.997e-05, 0.2937, 0.000192, 0.508, 9.997e-05, 0.2937, 0.1071, 0.1079, 0.1071, 0.1079, 9.997e-05, 0.2937, 0.1071, 0.1079, 0.2927, 0.0004746, 0.2927, 0.0004746, 0.1071, 0.1079, 0.8011, 0.2933, 0.8011, 0.5081, 0.8011, 0.5081, 0.8011, 0.2933, 0.3911, 0.3921, 0.3965, 0.3886, 0.4032, 0.3882, 0.4092, 0.3912, 0.4128, 0.3967, 0.4131, 0.4034, 0.4101, 0.4093, 0.4045, 0.4128, 0.3979, 0.4131, 0.392, 0.4101, 0.3884, 0.4045, 0.3881, 0.3979])
me_cilindro_002.materials.append(mat_tampa1)
me_cilindro_002.use_remesh_fix_poles = True
me_cilindro_002.use_remesh_preserve_attributes = False
me_cilindro_002.use_mirror_vertex_groups = False
me_cilindro_002.update()
me_cilindro_003 = bpy.data.meshes.new('Cilindro.003')
me_cilindro_003.from_pydata([(-6.972e-10, 0.9618, 4.389), (0.4809, 0.833, 5.679), (0.4809, 0.833, 4.389), (0.833, 0.4809, 5.679), (0.833, 0.4809, 4.389), (0.9618, -4.748e-08, 5.679), (0.9618, -4.748e-08, 4.389), (0.833, -0.4809, 5.679), (0.833, -0.4809, 4.389), (0.4809, -0.833, 5.679), (0.4809, -0.833, 4.389), (1.445e-07, -0.9618, 5.679), (1.445e-07, -0.9618, 4.389), (-0.4809, -0.833, 5.679), (-0.4809, -0.833, 4.389), (-0.833, -0.4809, 5.679), (-0.833, -0.4809, 4.389), (-0.9618, -4.526e-07, 5.679), (-0.9618, -4.526e-07, 4.389), (-0.833, 0.4809, 5.679), (-0.833, 0.4809, 4.389), (-0.4809, 0.833, 5.679), (-0.4809, 0.833, 4.389), (0.4738, 0.8207, 3.691), (0.8207, 0.4738, 3.691), (0.9477, -4.812e-08, 3.691), (0.8207, -0.4738, 3.691), (0.4738, -0.8207, 3.691), (1.409e-07, -0.9477, 3.691), (-0.4738, -0.8207, 3.691), (-0.8207, -0.4738, 3.691), (-0.9477, -4.473e-07, 3.691), (-0.8207, 0.4738, 3.691), (-0.4738, 0.8207, 3.691), (-6.972e-10, 0.9618, 5.679), (-2.246e-09, 0.9477, 3.691)], [], [(31, 18, 17, 19, 20, 32), (32, 20, 19, 21, 22, 33), (28, 12, 11, 13, 14, 29), (27, 10, 9, 11, 12, 28), (26, 8, 7, 9, 10, 27), (25, 6, 5, 7, 8, 26), (24, 4, 3, 5, 6, 25), (23, 2, 1, 3, 4, 24), (35, 0, 34, 1, 2, 23), (33, 22, 21, 34, 0, 35), (30, 16, 15, 17, 18, 31), (29, 14, 13, 15, 16, 30)])
_uv = me_cilindro_003.uv_layers.new(name='Mapa UV')
_uv.uv.foreach_set('vector', [0.45, -0.002106, 0.45, 0.1739, 0.45, 0.498, 0.3417, 0.4976, 0.3417, 0.1735, 0.3427, -0.002153, 0.3402, -0.0008148, 0.3417, 0.1754, 0.3417, 0.4995, 0.2334, 0.5, 0.2334, 0.1759, 0.2325, 0.0004621, 0.1092, 0.5005, 0.1083, 0.6759, 0.1083, 1.0, 0.0, 0.9995, 5.96e-08, 0.6754, -0.001885, 0.4995, 0.2325, 0.5005, 0.2334, 0.6759, 0.2334, 1.0, 0.1083, 1.0, 0.1083, 0.6759, 0.1092, 0.5005, 0.3414, 0.4996, 0.3417, 0.6754, 0.3417, 0.9995, 0.2334, 1.0, 0.2334, 0.6759, 0.2325, 0.5005, 0.4529, 0.5005, 0.452, 0.6759, 0.452, 1.0, 0.3437, 0.9995, 0.3437, 0.6754, 0.3416, 0.4996, 0.5761, 0.5005, 0.577, 0.6759, 0.577, 1.0, 0.452, 1.0, 0.452, 0.6759, 0.4529, 0.5005, 0.6829, 0.5, 0.6854, 0.6754, 0.6834, 0.9995, 0.577, 1.0, 0.577, 0.6759, 0.5761, 0.5005, 0.1092, 0.0004623, 0.1083, 0.1759, 0.1083, 0.5, -0.001938, 0.4995, 5.96e-08, 0.1754, 4.875e-05, 0.0, 0.2325, 0.0004621, 0.2334, 0.1759, 0.2334, 0.5, 0.1083, 0.5, 0.1083, 0.1759, 0.1092, 0.0004623, 0.5742, -0.001491, 0.5751, 0.1739, 0.5751, 0.498, 0.45, 0.498, 0.45, 0.1739, 0.45, -0.002106, 0.6809, -0.001953, 0.6834, 0.1735, 0.6834, 0.4976, 0.5751, 0.498, 0.5751, 0.1739, 0.5742, -0.001491])
me_cilindro_003.materials.append(mat_rotulo1)
me_cilindro_003.use_remesh_fix_poles = True
me_cilindro_003.use_remesh_preserve_attributes = False
me_cilindro_003.use_mirror_vertex_groups = False
me_cilindro_003.update()

# ---- objects
ob_garrafa = bpy.data.objects.new('garrafa', me_cilindro)
ob_liquido = bpy.data.objects.new('liquido', me_cilindro_001)
ob_tampa = bpy.data.objects.new('tampa', me_cilindro_002)
ob_rotulo = bpy.data.objects.new('rotulo', me_cilindro_003)

# ---- transforms, parenting, visibility, modifiers, constraints
ob_garrafa.location = (0.0, 0.0, 0.0)
ob_garrafa.lineart.crease_threshold = 0.0
ob_liquido.location = (0.0, 0.0, -0.2119)
ob_liquido.lineart.crease_threshold = 0.0
ob_tampa.location = (0.0, 0.0, 0.00614)
ob_tampa.lineart.crease_threshold = 0.0
ob_rotulo.location = (0.0, 0.0, 0.0)
ob_rotulo.lineart.crease_threshold = 0.0

# ---- collection membership
col_collection.objects.link(ob_garrafa)
col_collection.objects.link(ob_liquido)
col_collection.objects.link(ob_tampa)
col_collection.objects.link(ob_rotulo)

# ---- scene / render settings (as saved in the file)
scene.frame_start = 1; scene.frame_end = 250; scene.frame_set(1)
scene.render.engine = 'BLENDER_EEVEE_NEXT'
scene.cycles.use_denoising = False
scene.cycles.samples = 128
scene.cycles.sampling_pattern = 'TABULATED_SOBOL'
scene.cycles.use_adaptive_sampling = False
scene.cycles.use_light_tree = False
scene.view_settings.view_transform = 'Filmic'
bpy.context.view_layer.update()

# ---- added for rendering (the .blend has no active camera and no usable light): camera, sun
cam_auto = bpy.data.cameras.new('AutoCamera')
cam_auto.lens = 50.0
cam_auto.sensor_width = 36.0
cam_auto.clip_end = 1000.0
ob_auto_camera = bpy.data.objects.new('AutoCamera', cam_auto)
scene.collection.objects.link(ob_auto_camera)
ob_auto_camera.location = (6.68017, -8.0162, 10.2378)
ob_auto_camera.rotation_euler = (1.09748, -7.21219e-08, 0.694738)
scene.camera = ob_auto_camera
light_auto_sun = bpy.data.lights.new('AutoSun', 'SUN')
light_auto_sun.energy = 3.0
light_auto_sun.angle = 0.0523599
ob_auto_sun = bpy.data.objects.new('AutoSun', light_auto_sun)
scene.collection.objects.link(ob_auto_sun)
ob_auto_sun.rotation_euler = (0.872665, 0.174533, 0.523599)
bpy.context.view_layer.update()
